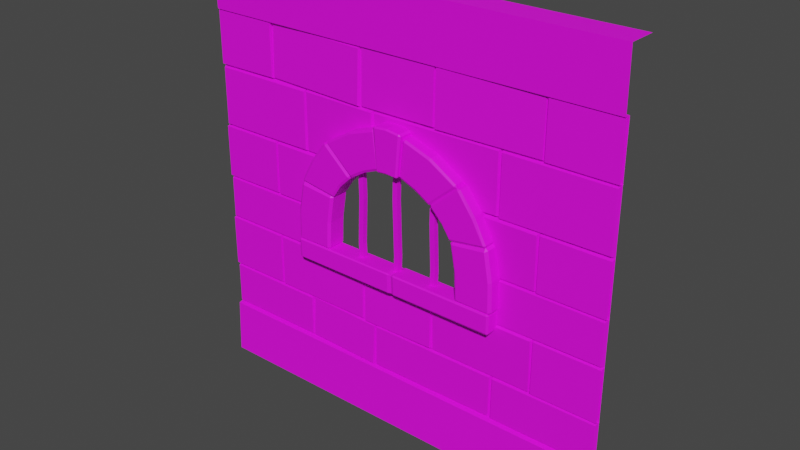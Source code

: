 # Source: Wall_Window_Bars.blend  (saved by Blender 2.91.10; exported with 4.5.12 LTS)
import bpy
from mathutils import Matrix  # noqa: F401  (used for matrix-valued properties, if any)

bpy.ops.wm.read_factory_settings(use_empty=True)
scene = bpy.context.scene
scene.name = 'Scene'

# ---- collections
col_collection = bpy.data.collections.new('Collection'); scene.collection.children.link(col_collection)

# ---- images (referenced by path relative to the original .blend; pixels are not part of the script)
import os
ASSET_DIR = os.environ.get("B2B_ASSET_DIR", "")  # directory of the original .blend (textures are referenced by path, not embedded)
HERE = os.path.dirname(os.path.abspath(__file__))  # packed textures are extracted next to this script under _unpacked/

def load_image(name, relpath, width, height, colorspace="sRGB"):
    """Load a texture the original file referenced (path relative to the .blend, or extracted next to this script)."""
    p = next((c for c in (os.path.join(HERE, relpath), os.path.join(ASSET_DIR, relpath)) if relpath and os.path.exists(c)), "")
    if p:
        img = bpy.data.images.load(p, check_existing=True)
        img.name = name
    else:  # same state as the original file: an image datablock whose file is absent (Cycles renders it pink)
        img = bpy.data.images.new(name, width, height)
        img.source = "FILE"
        img.filepath = "//" + (relpath or name)
    img.colorspace_settings.name = colorspace
    return img
img_color2_png_017 = load_image('Color2.png.017', 'Color2.png', 1024, 1024, 'sRGB')

# ---- materials (node trees are filled in below, after node groups)
mat_material_017 = bpy.data.materials.new('Material.017')
mat_material_017.use_transparent_shadow = False

# ---- material node trees
mat_material_017.use_nodes = True; mat_material_017.node_tree.nodes.clear()
_N = mat_material_017.node_tree.nodes; _L = mat_material_017.node_tree.links
n0 = _N.new('ShaderNodeBsdfPrincipled'); n0.name = 'Principled BSDF'; n0.location = (10, 300)
n0.distribution = 'GGX'
n0.subsurface_method = 'BURLEY'
n0.inputs[2].default_value = 0.6
n0.inputs[3].default_value = 1.45
n0.inputs[27].default_value = (0.0, 0.0, 0.0, 1.0)
n0.inputs[28].default_value = 1.0
n1 = _N.new('ShaderNodeOutputMaterial'); n1.name = 'Material Output'; n1.location = (300, 300)
n2 = _N.new('ShaderNodeTexImage'); n2.name = 'Image Texture'; n2.location = (-280, 280)
n2.image = img_color2_png_017
_L.new(n0.outputs[0], n1.inputs[0])
_L.new(n2.outputs[0], n0.inputs[0])
n1.is_active_output = True

# ---- world
world_world = bpy.data.worlds.new('World'); scene.world = world_world
world_world.use_nodes = True; world_world.node_tree.nodes.clear()
_N = world_world.node_tree.nodes; _L = world_world.node_tree.links
n0 = _N.new('ShaderNodeOutputWorld'); n0.name = 'World Output'; n0.location = (300, 300)
n1 = _N.new('ShaderNodeBackground'); n1.name = 'Background'; n1.location = (10, 300)
n1.inputs[0].default_value = (0.05088, 0.05088, 0.05088, 1.0)
_L.new(n1.outputs[0], n0.inputs[0])
n0.is_active_output = True
world_world.color = (0.05088, 0.05088, 0.05088)
world_world.use_sun_shadow = False
world_world.sun_shadow_jitter_overblur = 0.0

# ---- meshes
me_cube_012 = bpy.data.meshes.new('Cube.012')
me_cube_012.from_pydata([(0.1897, -0.005262, 1.481), (0.1886, -0.00211, 1.739), (0.6888, 0.002199, 1.483), (0.6878, 0.005351, 1.741), (0.197, -0.02433, 1.489), (0.1974, -0.02134, 1.732), (0.6813, -0.01706, 1.493), (0.6818, -0.01411, 1.733), (0.688, 4.463e-05, 1.482), (0.688, 4.465e-05, 1.74), (1.0, 4.463e-05, 1.482), (1.0, 4.465e-05, 1.74), (0.6925, -0.01922, 1.489), (0.6933, -0.01922, 1.732), (1.0, -0.01922, 1.489), (1.0, -0.01922, 1.732), (-0.1847, -0.001662, 1.482), (-0.1852, 0.003501, 1.74), (0.1897, -0.003412, 1.483), (0.1892, 0.001752, 1.741), (-0.1795, -0.02081, 1.489), (-0.1789, -0.01595, 1.733), (0.1837, -0.02245, 1.493), (0.1844, -0.01766, 1.732), (-1.0, 4.465e-05, 1.74), (-0.688, 4.463e-05, 1.482), (-0.688, 4.465e-05, 1.74), (-1.0, -0.01922, 1.489), (-1.0, -0.01922, 1.732), (-0.6929, -0.01922, 1.492), (-0.692, -0.01922, 1.732), (-0.6892, 0.00501, 1.487), (-0.6846, 0.00897, 1.744), (-0.1886, -0.00888, 1.478), (-0.184, -0.00492, 1.735), (-0.6825, -0.01424, 1.494), (-0.6768, -0.01055, 1.736), (-0.1967, -0.02768, 1.488), (-0.1911, -0.02404, 1.727), (-0.1221, -0.0001872, 1.386), (-0.1243, 2.743e-05, 1.481), (0.5021, 6.181e-05, 1.2), (0.4999, 0.0002765, 1.486), (-0.1133, -0.01944, 1.393), (-0.1136, -0.01924, 1.472), (0.4923, -0.0192, 1.21), (0.492, -0.019, 1.476), (-0.4989, 0.004607, 1.199), (-0.497, 0.0001573, 1.485), (-0.1232, -0.003056, 1.329), (-0.1226, -0.004517, 1.482), (-0.4938, -0.01484, 1.206), (-0.4909, -0.01905, 1.475), (-0.1286, -0.02221, 1.326), (-0.1277, -0.02357, 1.472), (-1.0, 4.461e-05, 1.198), (-1.0, 4.463e-05, 1.482), (-0.4992, 4.461e-05, 1.198), (-0.4992, 4.463e-05, 1.482), (-0.9929, -0.01913, 1.205), (-0.9915, -0.01913, 1.473), (-0.507, -0.01913, 1.208), (-0.5055, -0.01913, 1.472), (0.5008, 4.461e-05, 1.197), (0.5008, 4.463e-05, 1.483), (1.0, 4.461e-05, 1.197), (1.0, 4.463e-05, 1.483), (0.5079, -0.01922, 1.205), (0.5093, -0.01922, 1.475), (0.9922, -0.01922, 1.208), (0.9937, -0.01922, 1.474), (0.4605, 0.003153, 0.9395), (0.2652, -0.002282, 1.197), (0.6887, 0.001977, 0.9402), (0.688, -0.004461, 1.198), (0.4594, -0.01631, 0.9475), (0.2713, -0.02137, 1.189), (0.6808, -0.01748, 0.9493), (0.6815, -0.02347, 1.189), (0.688, 4.459e-05, 0.9394), (0.688, 4.461e-05, 1.198), (1.0, 4.459e-05, 0.9394), (1.0, 4.461e-05, 1.198), (0.6925, -0.01922, 0.9464), (0.6933, -0.01922, 1.19), (1.0, -0.01922, 0.9464), (1.0, -0.01922, 1.19), (-0.3121, -0.01713, 1.206), (-0.3093, -0.02131, 1.474), (-0.3117, 0.002269, 1.197), (-0.3098, -0.00218, 1.483), (-1.0, 4.459e-05, 0.9394), (-1.0, 4.461e-05, 1.198), (-0.688, 4.459e-05, 0.9394), (-0.688, 4.461e-05, 1.198), (-1.0, -0.01922, 0.9464), (-1.0, -0.01922, 1.19), (-0.6929, -0.01922, 0.9491), (-0.692, -0.01922, 1.189), (-0.687, 4.459e-05, 0.9396), (-0.687, 4.461e-05, 1.197), (-0.4621, 4.459e-05, 0.9396), (-0.3247, 4.461e-05, 1.197), (-0.6799, -0.01913, 0.9466), (-0.6785, -0.01913, 1.189), (-0.4617, -0.01913, 0.9478), (-0.3269, -0.01913, 1.188), (-1.0, 4.457e-05, 0.7331), (-1.0, 4.459e-05, 0.9392), (-0.4992, 4.457e-05, 0.7331), (-0.4992, 4.459e-05, 0.9392), (-0.9929, -0.01913, 0.7387), (-0.9915, -0.01913, 0.9329), (-0.507, -0.01913, 0.7408), (-0.5055, -0.01913, 0.9322), (0.5008, 4.457e-05, 0.733), (0.5008, 4.459e-05, 0.9401), (1.0, 4.457e-05, 0.733), (1.0, 4.459e-05, 0.9401), (0.5079, -0.01922, 0.7386), (0.5093, -0.01922, 0.9338), (0.9922, -0.01922, 0.7407), (0.9937, -0.01922, 0.933), (0.1895, 0.004551, 0.4742), (0.1888, -0.001888, 0.7323), (0.6887, 0.001977, 0.4755), (0.688, -0.004461, 0.7337), (0.1965, -0.01492, 0.4807), (0.1972, -0.02099, 0.7239), (0.6808, -0.01748, 0.4847), (0.6815, -0.02347, 0.7244), (0.688, 4.455e-05, 0.4748), (0.688, 4.457e-05, 0.733), (1.0, 4.455e-05, 0.4748), (0.6925, -0.01922, 0.4818), (0.6933, -0.01922, 0.7251), (1.0, -0.01922, 0.4818), (1.0, -0.01922, 0.7251), (-0.182, -0.002136, 0.4707), (-0.1877, 0.006244, 0.7287), (0.1923, -0.006155, 0.4791), (0.1866, 0.002226, 0.7371), (-0.1771, -0.02122, 0.4785), (-0.1814, -0.01333, 0.7216), (0.186, -0.02503, 0.4892), (0.1818, -0.01726, 0.7289), (-1.0, 4.455e-05, 0.4748), (-1.0, 4.457e-05, 0.733), (-0.688, 4.455e-05, 0.4748), (-0.688, 4.457e-05, 0.733), (-1.0, -0.01922, 0.4818), (-1.0, -0.01922, 0.7251), (-0.6929, -0.01922, 0.4845), (-0.692, -0.01922, 0.7242), (-0.687, 4.455e-05, 0.475), (-0.687, 4.457e-05, 0.732), (-0.1862, 4.455e-05, 0.475), (-0.1862, 4.457e-05, 0.732), (-0.6799, -0.01913, 0.482), (-0.6785, -0.01913, 0.7241), (-0.194, -0.01913, 0.4846), (-0.1925, -0.01913, 0.7232), (-0.1232, -0.002176, 0.2685), (-0.1231, -0.002105, 0.4756), (0.501, 0.002194, 0.2682), (0.5011, 0.002265, 0.4753), (-0.1143, -0.02138, 0.2741), (-0.1124, -0.0213, 0.4693), (0.4914, -0.01714, 0.276), (0.4932, -0.01706, 0.4683), (-0.4995, -0.000439, 0.2713), (-0.4963, 0.006488, 0.4782), (-0.1252, -0.006399, 0.2656), (-0.122, 0.0005281, 0.4726), (-0.4944, -0.01959, 0.2775), (-0.4903, -0.01308, 0.4725), (-0.1312, -0.0253, 0.2741), (-0.1271, -0.01888, 0.4662), (-1.0, 4.454e-05, 0.2685), (-1.0, 4.455e-05, 0.4746), (-0.4992, 4.454e-05, 0.2685), (-0.4992, 4.455e-05, 0.4746), (-0.9929, -0.01913, 0.2741), (-0.9915, -0.01913, 0.4683), (-0.507, -0.01913, 0.2762), (-0.5055, -0.01913, 0.4676), (0.5008, 4.454e-05, 0.2684), (0.5008, 4.455e-05, 0.4755), (1.0, 4.454e-05, 0.2684), (1.0, 4.455e-05, 0.4755), (0.5079, -0.01922, 0.274), (0.5093, -0.01922, 0.4691), (0.9922, -0.01922, 0.2761), (0.9937, -0.01922, 0.4684), (0.2171, 0.0001636, 1.484), (0.2193, -5.103e-05, 1.198), (0.2176, -0.01911, 1.474), (0.2179, -0.01931, 1.207), (-1.0, 0.1, 2.0), (1.0, 0.1, 2.0), (-1.0, -7.684e-08, 0.2652), (1.0, -7.684e-08, 0.2652), (1.0, -0.02949, 0.2574), (1.0, -0.04036, 3.047e-09), (-1.0, -0.04036, 3.047e-09), (-1.0, 3.451e-08, 1.74), (-1.0, -0.02483, 1.739), (-1.0, -0.03104, 2.0), (1.0, -0.03104, 2.0), (0.3664, -4.023e-08, 0.75), (-0.3864, -4.023e-08, 0.75), (-1.0, 0.1, 9.992e-06), (1.0, 0.1, 9.992e-06), (-1.0, -0.02948, 0.2574), (1.0, 6.881e-06, 1.74), (1.0, -0.02483, 1.739), (0.0, 8.84e-09, 1.4), (0.3664, -6.26e-09, 1.2), (-3.497e-08, -4.023e-08, 0.75), (-0.3864, -6.26e-09, 1.2), (0.01666, -0.06994, 0.7121), (0.02967, -0.07466, 0.7131), (0.02822, -0.06994, 0.7064), (0.506, -0.07466, 0.7141), (0.5159, -0.06994, 0.7136), (0.5086, -0.06994, 0.7057), (0.01666, 0.01333, 0.7121), (0.02822, 0.01333, 0.7064), (0.5086, 0.01333, 0.7057), (0.5159, 0.01333, 0.7136), (0.01142, -0.06994, 0.7964), (0.02574, -0.06994, 0.8017), (0.02747, -0.07466, 0.7959), (0.5174, -0.06994, 0.7967), (0.5059, -0.07466, 0.7924), (0.5009, -0.06994, 0.8003), (0.02574, 0.01333, 0.8017), (0.01142, 0.01333, 0.7964), (0.5174, 0.01333, 0.7967), (0.5009, 0.01333, 0.8003), (-0.5046, -0.06448, 0.7973), (-0.4994, -0.07466, 0.8083), (-0.5129, -0.06448, 0.8129), (-0.4727, -0.07466, 1.071), (-0.4727, -0.06448, 1.087), (-0.4851, -0.06448, 1.076), (-0.5046, 0.01333, 0.7973), (-0.5129, 0.01333, 0.8129), (-0.4851, 0.01333, 1.076), (-0.4727, 0.01333, 1.087), (-0.3392, -0.06448, 0.7962), (-0.3316, -0.06448, 0.8107), (-0.3437, -0.07466, 0.8104), (-0.3193, -0.06448, 1.067), (-0.3193, -0.07466, 1.055), (-0.3069, -0.06448, 1.056), (-0.3316, 0.01333, 0.8107), (-0.3392, 0.01333, 0.7962), (-0.3193, 0.01333, 1.067), (-0.3069, 0.01333, 1.056), (-0.496, -0.07466, 0.9412), (-0.509, -0.06448, 0.9462), (-0.3384, -0.07466, 0.9324), (-0.3261, -0.06448, 0.9333), (-0.509, 0.01333, 0.9462), (-0.3261, 0.01333, 0.9333), (-0.2641, 0.01333, 1.121), (-0.42, 0.01333, 1.204), (-0.2641, -0.06849, 1.121), (-0.2692, -0.07466, 1.128), (-0.42, -0.06849, 1.204), (-0.41, -0.07466, 1.196), (-0.473, -0.06849, 1.088), (-0.4665, -0.07466, 1.096), (-0.4764, -0.06849, 1.098), (-0.3394, -0.07466, 1.291), (-0.3304, -0.06849, 1.299), (-0.3485, -0.06849, 1.298), (-0.473, 0.01333, 1.088), (-0.4764, 0.01333, 1.098), (-0.3485, 0.01333, 1.298), (-0.3304, 0.01333, 1.299), (-0.3141, -0.06849, 1.063), (-0.3006, -0.06849, 1.065), (-0.306, -0.07466, 1.073), (-0.2086, -0.06849, 1.189), (-0.2163, -0.07466, 1.182), (-0.208, -0.06849, 1.176), (-0.3006, 0.01333, 1.065), (-0.3141, 0.01333, 1.063), (-0.2086, 0.01333, 1.189), (-0.208, 0.01333, 1.176), (-0.1264, 0.01333, 1.227), (-0.2041, 0.01333, 1.387), (-0.1264, -0.06812, 1.227), (-0.1314, -0.07466, 1.237), (-0.2041, -0.06812, 1.387), (-0.199, -0.07466, 1.378), (-0.3304, -0.06812, 1.299), (-0.3215, -0.07466, 1.304), (-0.3278, -0.06812, 1.311), (-0.07603, -0.07466, 1.42), (-0.06428, -0.06812, 1.426), (-0.07986, -0.06812, 1.429), (-0.3304, 0.01333, 1.299), (-0.3278, 0.01333, 1.311), (-0.07986, 0.01333, 1.429), (-0.06428, 0.01333, 1.426), (-0.2084, -0.06812, 1.189), (-0.1952, -0.06812, 1.185), (-0.1987, -0.07466, 1.196), (-0.04817, -0.06812, 1.266), (-0.05743, -0.07466, 1.267), (-0.0501, -0.06812, 1.258), (-0.1952, 0.01333, 1.185), (-0.2084, 0.01333, 1.189), (-0.04817, 0.01333, 1.266), (-0.0501, 0.01333, 1.258), (-0.04333, -0.08152, 1.257), (-0.04301, -0.08764, 1.265), (-0.04983, -0.08152, 1.263), (-0.05447, -0.08764, 1.446), (-0.05511, -0.08152, 1.452), (-0.0656, -0.08152, 1.442), (-0.04333, 0.02631, 1.257), (-0.04983, 0.02631, 1.263), (-0.0656, 0.02631, 1.442), (-0.05511, 0.02631, 1.452), (0.05238, -0.08152, 1.258), (0.0592, -0.08152, 1.264), (0.05173, -0.08764, 1.264), (0.06781, -0.08152, 1.45), (0.06619, -0.08764, 1.444), (0.07594, -0.08152, 1.441), (0.0592, 0.02631, 1.264), (0.05238, 0.02631, 1.258), (0.06781, 0.02631, 1.45), (0.07595, 0.02631, 1.441), (0.004523, -0.08152, 1.261), (0.004361, -0.08764, 1.268), (0.005134, -0.08152, 1.457), (0.004649, -0.08764, 1.451), (0.004523, 0.02631, 1.261), (0.005134, 0.02631, 1.457), (0.5159, -0.06448, 0.7984), (0.5107, -0.07466, 0.8095), (0.5242, -0.06448, 0.814), (0.4837, -0.07466, 1.071), (0.4837, -0.06448, 1.088), (0.4962, -0.06448, 1.077), (0.5159, 0.01333, 0.7984), (0.5242, 0.01333, 0.814), (0.4962, 0.01333, 1.077), (0.4837, 0.01333, 1.088), (0.3502, -0.06448, 0.797), (0.3426, -0.06448, 0.8116), (0.3548, -0.07466, 0.8112), (0.3282, -0.06448, 1.064), (0.3282, -0.07466, 1.051), (0.3158, -0.06448, 1.053), (0.3426, 0.01333, 0.8116), (0.3502, 0.01333, 0.797), (0.3282, 0.01333, 1.064), (0.3158, 0.01333, 1.053), (0.5073, -0.07466, 0.9412), (0.5203, -0.06448, 0.9462), (0.3497, -0.07466, 0.9324), (0.3374, -0.06448, 0.9333), (0.5203, 0.01333, 0.9462), (0.3374, 0.01333, 0.9333), (0.2754, 0.01333, 1.121), (0.4313, 0.01333, 1.204), (0.2754, -0.06849, 1.121), (0.2806, -0.07466, 1.128), (0.4313, -0.06849, 1.204), (0.4213, -0.07466, 1.196), (0.4843, -0.06849, 1.088), (0.4778, -0.07466, 1.096), (0.4877, -0.06849, 1.098), (0.3507, -0.07466, 1.291), (0.3417, -0.06849, 1.299), (0.3598, -0.06849, 1.298), (0.4843, 0.01333, 1.088), (0.4877, 0.01333, 1.098), (0.3598, 0.01333, 1.298), (0.3417, 0.01333, 1.299), (0.3254, -0.06849, 1.063), (0.3119, -0.06849, 1.065), (0.3173, -0.07466, 1.073), (0.2187, -0.06849, 1.19), (0.2264, -0.07466, 1.183), (0.2181, -0.06849, 1.177), (0.3119, 0.01333, 1.065), (0.3254, 0.01333, 1.063), (0.2187, 0.01333, 1.19), (0.2181, 0.01333, 1.177), (0.1377, 0.01333, 1.227), (0.2154, 0.01333, 1.387), (0.1377, -0.06812, 1.227), (0.1427, -0.07466, 1.237), (0.2154, -0.06812, 1.387), (0.2104, -0.07466, 1.378), (0.3413, -0.06812, 1.299), (0.3324, -0.07466, 1.304), (0.3387, -0.06812, 1.311), (0.08733, -0.07466, 1.42), (0.07558, -0.06812, 1.426), (0.09117, -0.06812, 1.429), (0.3413, 0.01333, 1.299), (0.3387, 0.01333, 1.311), (0.09117, 0.01333, 1.429), (0.07558, 0.01333, 1.426), (0.2193, -0.06812, 1.19), (0.2061, -0.06812, 1.186), (0.2096, -0.07466, 1.197), (0.05948, -0.06812, 1.266), (0.06873, -0.07466, 1.267), (0.06141, -0.06812, 1.258), (0.2061, 0.01333, 1.186), (0.2193, 0.01333, 1.19), (0.05948, 0.01333, 1.266), (0.06141, 0.01333, 1.258), (-0.5128, -0.06994, 0.7121), (-0.4985, -0.07466, 0.7124), (-0.504, -0.06994, 0.7071), (-0.002649, -0.07466, 0.7126), (0.01498, -0.06994, 0.7121), (-0.003107, -0.06994, 0.7065), (-0.5128, 0.01333, 0.7121), (-0.504, 0.01333, 0.7071), (-0.003107, 0.01333, 0.7065), (0.01498, 0.01333, 0.7121), (-0.5128, -0.06994, 0.7957), (-0.5058, -0.06994, 0.8009), (-0.504, -0.07466, 0.7952), (0.01182, -0.06994, 0.7974), (-0.005198, -0.07466, 0.7962), (-0.01131, -0.06994, 0.801), (-0.5058, 0.01333, 0.8009), (-0.5128, 0.01333, 0.7957), (0.01182, 0.01333, 0.7974), (-0.01131, 0.01333, 0.801), (0.2131, -0.009, 0.7758), (0.2131, -0.009, 1.222), (0.2131, -0.033, 0.7758), (0.2131, -0.033, 1.222), (0.1891, -0.009, 0.7758), (0.1891, -0.009, 1.222), (0.1891, -0.033, 0.7758), (0.1891, -0.033, 1.222), (0.2172, -0.009, 0.8672), (0.2172, -0.033, 0.8672), (0.1932, -0.033, 0.8672), (0.1932, -0.009, 0.8672), (0.2096, -0.009, 1.084), (0.2096, -0.033, 1.084), (0.1856, -0.033, 1.084), (0.1856, -0.009, 1.084), (-0.1921, -0.033, 0.7758), (-0.1921, -0.033, 1.222), (-0.192, -0.009, 0.7758), (-0.192, -0.009, 1.222), (-0.168, -0.033, 0.7758), (-0.168, -0.033, 1.222), (-0.168, -0.009, 0.7758), (-0.168, -0.009, 1.222), (-0.1961, -0.033, 0.8672), (-0.1961, -0.009, 0.8672), (-0.1721, -0.009, 0.8672), (-0.1721, -0.033, 0.8672), (-0.1886, -0.033, 1.084), (-0.1886, -0.009, 1.084), (-0.1646, -0.009, 1.084), (-0.1646, -0.033, 1.084), (0.02069, -0.009, 0.7567), (0.02069, -0.009, 1.292), (0.02069, -0.033, 0.7567), (0.02069, -0.033, 1.292), (-0.00331, -0.009, 0.7567), (-0.00331, -0.009, 1.292), (-0.00331, -0.033, 0.7567), (-0.00331, -0.033, 1.292), (0.02477, -0.009, 0.8664), (0.02477, -0.033, 0.8664), (0.0007716, -0.033, 0.8664), (0.0007716, -0.009, 0.8664), (0.01719, -0.009, 1.126), (0.01719, -0.033, 1.126), (-0.006808, -0.033, 1.126), (-0.006808, -0.009, 1.126)], [], [(3, 7, 6, 2), (0, 4, 5, 1), (1, 5, 7, 3), (5, 4, 6, 7), (2, 6, 4, 0), (8, 12, 13, 9), (9, 13, 15, 11), (13, 12, 14, 15), (10, 14, 12, 8), (19, 23, 22, 18), (16, 20, 21, 17), (17, 21, 23, 19), (21, 20, 22, 23), (18, 22, 20, 16), (26, 30, 29, 25), (24, 28, 30, 26), (28, 27, 29, 30), (25, 29, 27, 56), (34, 38, 37, 33), (31, 35, 36, 32), (32, 36, 38, 34), (36, 35, 37, 38), (33, 37, 35, 31), (42, 46, 45, 41), (39, 43, 44, 40), (194, 196, 46, 42), (196, 197, 45, 46), (195, 197, 43, 39), (50, 54, 53, 49), (47, 51, 52, 48), (90, 88, 54, 50), (88, 87, 53, 54), (89, 87, 51, 47), (58, 62, 61, 57), (55, 59, 60, 56), (56, 60, 62, 58), (60, 59, 61, 62), (57, 61, 59, 55), (66, 70, 69, 65), (63, 67, 68, 64), (64, 68, 70, 66), (68, 67, 69, 70), (65, 69, 67, 63), (74, 78, 77, 73), (71, 75, 76, 72), (72, 76, 78, 74), (76, 75, 77, 78), (73, 77, 75, 71), (79, 83, 84, 80), (80, 84, 86, 82), (84, 83, 85, 86), (81, 85, 83, 79), (52, 51, 87, 88), (48, 52, 88, 90), (49, 53, 87, 89), (94, 98, 97, 93), (92, 96, 98, 94), (96, 95, 97, 98), (93, 97, 95, 91), (102, 106, 105, 101), (99, 103, 104, 100), (100, 104, 106, 102), (104, 103, 105, 106), (101, 105, 103, 99), (110, 114, 113, 109), (107, 111, 112, 108), (108, 112, 114, 110), (112, 111, 113, 114), (109, 113, 111, 107), (118, 122, 121, 117), (115, 119, 120, 116), (116, 120, 122, 118), (120, 119, 121, 122), (117, 121, 119, 115), (126, 130, 129, 125), (123, 127, 128, 124), (124, 128, 130, 126), (128, 127, 129, 130), (125, 129, 127, 123), (131, 134, 135, 132), (132, 135, 137, 117), (135, 134, 136, 137), (133, 136, 134, 131), (141, 145, 144, 140), (138, 142, 143, 139), (139, 143, 145, 141), (143, 142, 144, 145), (140, 144, 142, 138), (149, 153, 152, 148), (147, 151, 153, 149), (151, 150, 152, 153), (148, 152, 150, 146), (157, 161, 160, 156), (154, 158, 159, 155), (155, 159, 161, 157), (159, 158, 160, 161), (156, 160, 158, 154), (165, 169, 168, 164), (162, 166, 167, 163), (163, 167, 169, 165), (167, 166, 168, 169), (164, 168, 166, 162), (173, 177, 176, 172), (170, 174, 175, 171), (171, 175, 177, 173), (175, 174, 176, 177), (172, 176, 174, 170), (181, 185, 184, 180), (178, 182, 183, 179), (179, 183, 185, 181), (183, 182, 184, 185), (180, 184, 182, 178), (189, 193, 192, 188), (186, 190, 191, 187), (187, 191, 193, 189), (191, 190, 192, 193), (188, 192, 190, 186), (41, 45, 197, 195), (44, 43, 197, 196), (40, 44, 196, 194), (202, 213, 204, 203), (201, 200, 213, 202), (211, 212, 203, 204), (199, 198, 207, 208), (208, 207, 206, 215), (205, 214, 215, 206), (210, 200, 201, 209), (209, 201, 214, 205, 200, 210, 219, 216, 217), (209, 218, 210), (232, 234, 223, 221), (236, 239, 235, 231), (238, 229, 224, 233), (222, 225, 228, 227), (220, 221, 222), (223, 224, 225), (230, 231, 232), (233, 234, 235), (226, 220, 222, 227), (221, 223, 225, 222), (224, 229, 228, 225), (230, 237, 236, 231), (238, 233, 235, 239), (234, 232, 231, 235), (220, 230, 232, 221), (233, 224, 223, 234), (226, 237, 230, 220), (262, 254, 243, 260), (265, 259, 255, 263), (258, 249, 244, 253), (261, 245, 248, 264), (240, 241, 242), (243, 244, 245), (250, 251, 252), (253, 254, 255), (246, 240, 242, 247), (260, 243, 245, 261), (244, 249, 248, 245), (250, 257, 256, 251), (258, 253, 255, 259), (262, 252, 251, 263), (240, 250, 252, 241), (253, 244, 243, 254), (246, 257, 250, 240), (254, 262, 263, 255), (241, 260, 261, 242), (242, 261, 264, 247), (256, 265, 263, 251), (252, 262, 260, 241), (269, 286, 275, 271), (266, 291, 287, 268), (286, 269, 268, 287), (290, 281, 276, 285), (270, 277, 280, 267), (272, 273, 274), (275, 276, 277), (282, 283, 284), (285, 286, 287), (278, 272, 274, 279), (271, 275, 277, 270), (276, 281, 280, 277), (282, 289, 288, 283), (290, 285, 287, 291), (269, 284, 283, 268), (272, 282, 284, 273), (285, 276, 275, 286), (278, 289, 282, 272), (273, 271, 270, 274), (274, 270, 267, 279), (288, 266, 268, 283), (284, 269, 271, 273), (295, 312, 301, 297), (292, 317, 313, 294), (312, 295, 294, 313), (316, 307, 302, 311), (296, 303, 306, 293), (301, 302, 303), (308, 309, 310), (311, 312, 313), (297, 301, 303, 296), (302, 307, 306, 303), (308, 315, 314, 309), (316, 311, 313, 317), (295, 310, 309, 294), (298, 308, 310, 299), (311, 302, 301, 312), (304, 315, 308, 298), (299, 297, 296, 300), (300, 296, 293, 305), (314, 292, 294, 309), (310, 295, 297, 299), (339, 341, 321, 319), (334, 337, 333, 329), (343, 327, 322, 340), (320, 323, 326, 325), (318, 319, 320), (321, 322, 323), (328, 329, 330), (331, 332, 333), (324, 318, 320, 325), (319, 321, 323, 320), (322, 327, 326, 323), (328, 335, 334, 329), (336, 331, 333, 337), (332, 330, 329, 333), (338, 328, 330, 339), (340, 322, 321, 341), (342, 335, 328, 338), (324, 342, 338, 318), (331, 340, 341, 332), (318, 338, 339, 319), (336, 343, 340, 331), (330, 332, 341, 339), (366, 358, 347, 364), (369, 363, 359, 367), (362, 353, 348, 357), (365, 349, 352, 368), (344, 345, 346), (347, 348, 349), (354, 355, 356), (357, 358, 359), (350, 344, 346, 351), (364, 347, 349, 365), (348, 353, 352, 349), (354, 361, 360, 355), (362, 357, 359, 363), (366, 356, 355, 367), (344, 354, 356, 345), (357, 348, 347, 358), (350, 361, 354, 344), (358, 366, 367, 359), (345, 364, 365, 346), (346, 365, 368, 351), (360, 369, 367, 355), (356, 366, 364, 345), (373, 390, 379, 375), (370, 395, 391, 372), (390, 373, 372, 391), (394, 385, 380, 389), (374, 381, 384, 371), (376, 377, 378), (379, 380, 381), (386, 387, 388), (389, 390, 391), (382, 376, 378, 383), (375, 379, 381, 374), (380, 385, 384, 381), (386, 393, 392, 387), (394, 389, 391, 395), (373, 388, 387, 372), (376, 386, 388, 377), (389, 380, 379, 390), (382, 393, 386, 376), (377, 375, 374, 378), (378, 374, 371, 383), (392, 370, 372, 387), (388, 373, 375, 377), (399, 416, 405, 401), (396, 421, 417, 398), (416, 399, 398, 417), (420, 411, 406, 415), (400, 407, 410, 397), (402, 403, 404), (405, 406, 407), (412, 413, 414), (415, 416, 417), (408, 402, 404, 409), (401, 405, 407, 400), (406, 411, 410, 407), (412, 419, 418, 413), (420, 415, 417, 421), (399, 414, 413, 398), (402, 412, 414, 403), (415, 406, 405, 416), (408, 419, 412, 402), (403, 401, 400, 404), (404, 400, 397, 409), (418, 396, 398, 413), (414, 399, 401, 403), (304, 298, 300, 305), (299, 300, 298), (434, 436, 425, 423), (438, 441, 437, 433), (440, 431, 426, 435), (424, 427, 430, 429), (422, 423, 424), (425, 426, 427), (432, 433, 434), (435, 436, 437), (428, 422, 424, 429), (423, 425, 427, 424), (426, 431, 430, 427), (432, 439, 438, 433), (440, 435, 437, 441), (436, 434, 433, 437), (422, 432, 434, 423), (435, 426, 425, 436), (428, 439, 432, 422), (454, 443, 445, 455), (455, 445, 449, 456), (456, 449, 447, 457), (457, 447, 443, 454), (446, 453, 450, 442), (448, 452, 453, 446), (444, 451, 452, 448), (442, 450, 451, 444), (453, 457, 454, 450), (452, 456, 457, 453), (451, 455, 456, 452), (450, 454, 455, 451), (470, 459, 461, 471), (471, 461, 465, 472), (472, 465, 463, 473), (473, 463, 459, 470), (462, 469, 466, 458), (464, 468, 469, 462), (460, 467, 468, 464), (458, 466, 467, 460), (469, 473, 470, 466), (468, 472, 473, 469), (467, 471, 472, 468), (466, 470, 471, 467), (486, 475, 477, 487), (487, 477, 481, 488), (488, 481, 479, 489), (489, 479, 475, 486), (478, 485, 482, 474), (480, 484, 485, 478), (476, 483, 484, 480), (474, 482, 483, 476), (485, 489, 486, 482), (484, 488, 489, 485), (483, 487, 488, 484), (482, 486, 487, 483)])
_uv = me_cube_012.uv_layers.new(name='UVMap')
_uv.uv.foreach_set('vector', [0.2423, 0.7979, 0.2424, 0.7979, 0.2424, 0.798, 0.2423, 0.798, 0.2423, 0.7975, 0.2424, 0.7975, 0.2424, 0.7977, 0.2423, 0.7977, 0.2423, 0.7977, 0.2424, 0.7977, 0.2424, 0.7979, 0.2423, 0.7979, 0.2424, 0.7977, 0.2424, 0.7982, 0.2424, 0.798, 0.2424, 0.7979, 0.2423, 0.798, 0.2424, 0.798, 0.2424, 0.7982, 0.2423, 0.7982, 0.1992, 0.7994, 0.1996, 0.7994, 0.1996, 0.8001, 0.1992, 0.8001, 0.1992, 0.8001, 0.1996, 0.8001, 0.1996, 0.8008, 0.1992, 0.8008, 0.1996, 0.8001, 0.1996, 0.8022, 0.1996, 0.8015, 0.1996, 0.8008, 0.1992, 0.8015, 0.1996, 0.8015, 0.1996, 0.8022, 0.1992, 0.8022, 0.1992, 0.8008, 0.1996, 0.8008, 0.1996, 0.8015, 0.1992, 0.8015, 0.1992, 0.7994, 0.1996, 0.7994, 0.1996, 0.8001, 0.1992, 0.8001, 0.1992, 0.8001, 0.1996, 0.8001, 0.1996, 0.8008, 0.1992, 0.8008, 0.1996, 0.8001, 0.1996, 0.8022, 0.1996, 0.8015, 0.1996, 0.8008, 0.1992, 0.8015, 0.1996, 0.8015, 0.1996, 0.8022, 0.1992, 0.8022, 0.1992, 0.8008, 0.1996, 0.8008, 0.1996, 0.8015, 0.1992, 0.8015, 0.1992, 0.8001, 0.1996, 0.8001, 0.1996, 0.8008, 0.1992, 0.8008, 0.2045, 0.7991, 0.2045, 0.8012, 0.2045, 0.8005, 0.2045, 0.7998, 0.1992, 0.8015, 0.1996, 0.8015, 0.1996, 0.8022, 0.1992, 0.8022, 0.2423, 0.7979, 0.2424, 0.7979, 0.2424, 0.798, 0.2423, 0.798, 0.2423, 0.7975, 0.2424, 0.7975, 0.2424, 0.7977, 0.2423, 0.7977, 0.2423, 0.7977, 0.2424, 0.7977, 0.2424, 0.7979, 0.2423, 0.7979, 0.2424, 0.7977, 0.2424, 0.7982, 0.2424, 0.798, 0.2424, 0.7979, 0.2423, 0.798, 0.2424, 0.798, 0.2424, 0.7982, 0.2423, 0.7982, 0.2701, 0.7969, 0.2701, 0.7969, 0.2701, 0.7969, 0.2701, 0.7969, 0.2701, 0.7969, 0.2701, 0.7969, 0.2701, 0.7969, 0.2701, 0.7969, 0.2701, 0.7969, 0.2701, 0.7969, 0.2701, 0.7969, 0.2701, 0.7969, 0.2701, 0.7969, 0.2701, 0.7968, 0.2701, 0.7969, 0.2701, 0.7969, 0.2701, 0.7968, 0.2701, 0.7968, 0.2701, 0.7968, 0.2701, 0.7968, 0.1992, 0.8008, 0.1996, 0.8008, 0.1996, 0.801, 0.1992, 0.801, 0.1992, 0.7994, 0.1996, 0.7994, 0.1996, 0.8001, 0.1992, 0.8001, 0.1992, 0.8004, 0.1996, 0.8004, 0.1996, 0.8008, 0.1992, 0.8008, 0.1996, 0.8004, 0.1996, 0.8018, 0.1996, 0.801, 0.1996, 0.8008, 0.1992, 0.8018, 0.1996, 0.8018, 0.1996, 0.8022, 0.1992, 0.8022, 0.2701, 0.7969, 0.2701, 0.7969, 0.2701, 0.7969, 0.2701, 0.7969, 0.2701, 0.7969, 0.2701, 0.7969, 0.2701, 0.7969, 0.2701, 0.7969, 0.2701, 0.7969, 0.2701, 0.7969, 0.2701, 0.7969, 0.2701, 0.7969, 0.2701, 0.7969, 0.2701, 0.7968, 0.2701, 0.7969, 0.2701, 0.7969, 0.2701, 0.7969, 0.2701, 0.7969, 0.2701, 0.7968, 0.2701, 0.7968, 0.1992, 0.8008, 0.1996, 0.8008, 0.1996, 0.8015, 0.1992, 0.8015, 0.1992, 0.7994, 0.1996, 0.7994, 0.1996, 0.8001, 0.1992, 0.8001, 0.1992, 0.8001, 0.1996, 0.8001, 0.1996, 0.8008, 0.1992, 0.8008, 0.1996, 0.8001, 0.1996, 0.8022, 0.1996, 0.8015, 0.1996, 0.8008, 0.1992, 0.8015, 0.1996, 0.8015, 0.1996, 0.8022, 0.1992, 0.8022, 0.2701, 0.7969, 0.2701, 0.7969, 0.2701, 0.7969, 0.2701, 0.7969, 0.27, 0.7969, 0.27, 0.7969, 0.2701, 0.7969, 0.2701, 0.7969, 0.2701, 0.7969, 0.2701, 0.7969, 0.2701, 0.7969, 0.2701, 0.7969, 0.2701, 0.7969, 0.2701, 0.7968, 0.2701, 0.7969, 0.2701, 0.7969, 0.2701, 0.7969, 0.2701, 0.7969, 0.2701, 0.7968, 0.2701, 0.7968, 0.1992, 0.7994, 0.1996, 0.7994, 0.1996, 0.8001, 0.1992, 0.8001, 0.1992, 0.8001, 0.1996, 0.8001, 0.1996, 0.8008, 0.1992, 0.8008, 0.1996, 0.8001, 0.1996, 0.8022, 0.1996, 0.8015, 0.1996, 0.8008, 0.1992, 0.8015, 0.1996, 0.8015, 0.1996, 0.8022, 0.1992, 0.8022, 0.1996, 0.8001, 0.1996, 0.8022, 0.1996, 0.8018, 0.1996, 0.8004, 0.1992, 0.8001, 0.1996, 0.8001, 0.1996, 0.8004, 0.1992, 0.8004, 0.1992, 0.801, 0.1996, 0.801, 0.1996, 0.8018, 0.1992, 0.8018, 0.1992, 0.8008, 0.1996, 0.8008, 0.1996, 0.8015, 0.1992, 0.8015, 0.1992, 0.8001, 0.1996, 0.8001, 0.1996, 0.8008, 0.1992, 0.8008, 0.1996, 0.8001, 0.1996, 0.8022, 0.1996, 0.8015, 0.1996, 0.8008, 0.1992, 0.8015, 0.1996, 0.8015, 0.1996, 0.8022, 0.1992, 0.8022, 0.2423, 0.7979, 0.2424, 0.7978, 0.2424, 0.7981, 0.2423, 0.7981, 0.2423, 0.7975, 0.2424, 0.7975, 0.2424, 0.7977, 0.2423, 0.7977, 0.2423, 0.7977, 0.2424, 0.7977, 0.2424, 0.7978, 0.2423, 0.7979, 0.2424, 0.7977, 0.2424, 0.7982, 0.2424, 0.7981, 0.2424, 0.7978, 0.2423, 0.7981, 0.2424, 0.7981, 0.2424, 0.7982, 0.2423, 0.7982, 0.1992, 0.8008, 0.1996, 0.8008, 0.1996, 0.8015, 0.1992, 0.8015, 0.1992, 0.7994, 0.1996, 0.7994, 0.1996, 0.8001, 0.1992, 0.8001, 0.1992, 0.8001, 0.1996, 0.8001, 0.1996, 0.8008, 0.1992, 0.8008, 0.1996, 0.8001, 0.1996, 0.8022, 0.1996, 0.8015, 0.1996, 0.8008, 0.1992, 0.8015, 0.1996, 0.8015, 0.1996, 0.8022, 0.1992, 0.8022, 0.2423, 0.7979, 0.2424, 0.7979, 0.2424, 0.798, 0.2423, 0.798, 0.2423, 0.7975, 0.2424, 0.7975, 0.2424, 0.7977, 0.2423, 0.7977, 0.2423, 0.7977, 0.2424, 0.7977, 0.2424, 0.7979, 0.2423, 0.7979, 0.2424, 0.7977, 0.2424, 0.7982, 0.2424, 0.798, 0.2424, 0.7979, 0.2423, 0.798, 0.2424, 0.798, 0.2424, 0.7982, 0.2423, 0.7982, 0.1992, 0.8008, 0.1996, 0.8008, 0.1996, 0.8015, 0.1992, 0.8015, 0.1992, 0.7994, 0.1996, 0.7994, 0.1996, 0.8001, 0.1992, 0.8001, 0.1992, 0.8001, 0.1996, 0.8001, 0.1996, 0.8008, 0.1992, 0.8008, 0.1996, 0.8001, 0.1996, 0.8022, 0.1996, 0.8015, 0.1996, 0.8008, 0.1992, 0.8015, 0.1996, 0.8015, 0.1996, 0.8022, 0.1992, 0.8022, 0.2701, 0.7969, 0.2701, 0.7969, 0.2701, 0.7969, 0.2701, 0.7969, 0.2701, 0.7969, 0.2701, 0.7969, 0.2701, 0.7969, 0.2701, 0.7969, 0.2701, 0.7969, 0.2701, 0.7968, 0.2701, 0.7969, 0.2701, 0.7969, 0.2701, 0.7969, 0.2701, 0.7969, 0.2701, 0.7968, 0.2701, 0.7968, 0.1992, 0.8008, 0.1996, 0.8008, 0.1996, 0.8015, 0.1992, 0.8015, 0.1992, 0.7994, 0.1996, 0.7994, 0.1996, 0.8001, 0.1992, 0.8001, 0.1992, 0.8001, 0.1996, 0.8001, 0.1996, 0.8008, 0.1992, 0.8008, 0.1996, 0.8001, 0.1996, 0.8022, 0.1996, 0.8015, 0.1996, 0.8008, 0.1992, 0.8015, 0.1996, 0.8015, 0.1996, 0.8022, 0.1992, 0.8022, 0.2701, 0.7969, 0.2701, 0.7969, 0.2701, 0.7969, 0.2701, 0.7969, 0.2701, 0.7969, 0.2701, 0.7969, 0.2701, 0.7969, 0.2701, 0.7969, 0.2701, 0.7969, 0.2701, 0.7968, 0.2701, 0.7969, 0.2701, 0.7969, 0.2701, 0.7969, 0.2701, 0.7969, 0.2701, 0.7968, 0.2701, 0.7968, 0.1992, 0.8008, 0.1996, 0.8008, 0.1996, 0.8015, 0.1992, 0.8015, 0.1992, 0.7994, 0.1996, 0.7994, 0.1996, 0.8001, 0.1992, 0.8001, 0.1992, 0.8001, 0.1996, 0.8001, 0.1996, 0.8008, 0.1992, 0.8008, 0.1996, 0.8001, 0.1996, 0.8022, 0.1996, 0.8015, 0.1996, 0.8008, 0.1992, 0.8015, 0.1996, 0.8015, 0.1996, 0.8022, 0.1992, 0.8022, 0.2701, 0.7969, 0.2701, 0.7969, 0.2701, 0.7969, 0.2701, 0.7969, 0.2701, 0.7969, 0.2701, 0.7969, 0.2701, 0.7969, 0.2701, 0.7969, 0.2701, 0.7969, 0.2701, 0.7969, 0.2701, 0.7969, 0.2701, 0.7969, 0.2701, 0.7969, 0.2701, 0.7968, 0.2701, 0.7969, 0.2701, 0.7969, 0.2701, 0.7969, 0.2701, 0.7969, 0.2701, 0.7968, 0.2701, 0.7968, 0.1992, 0.8008, 0.1996, 0.8008, 0.1996, 0.8015, 0.1992, 0.8015, 0.1992, 0.7994, 0.1996, 0.7994, 0.1996, 0.8001, 0.1992, 0.8001, 0.1992, 0.8001, 0.1996, 0.8001, 0.1996, 0.8008, 0.1992, 0.8008, 0.1996, 0.8001, 0.1996, 0.8022, 0.1996, 0.8015, 0.1996, 0.8008, 0.1992, 0.8015, 0.1996, 0.8015, 0.1996, 0.8022, 0.1992, 0.8022, 0.2423, 0.7979, 0.2424, 0.7979, 0.2424, 0.798, 0.2423, 0.798, 0.2423, 0.7975, 0.2424, 0.7975, 0.2424, 0.7977, 0.2423, 0.7977, 0.2423, 0.7977, 0.2424, 0.7977, 0.2424, 0.7979, 0.2423, 0.7979, 0.2424, 0.7977, 0.2424, 0.7982, 0.2424, 0.798, 0.2424, 0.7979, 0.2423, 0.798, 0.2424, 0.798, 0.2424, 0.7982, 0.2423, 0.7982, 0.1992, 0.8008, 0.1996, 0.8008, 0.1996, 0.8015, 0.1992, 0.8015, 0.1992, 0.7994, 0.1996, 0.7994, 0.1996, 0.8001, 0.1992, 0.8001, 0.1992, 0.8001, 0.1996, 0.8001, 0.1996, 0.8008, 0.1992, 0.8008, 0.1996, 0.8001, 0.1996, 0.8022, 0.1996, 0.8015, 0.1996, 0.8008, 0.1992, 0.8015, 0.1996, 0.8015, 0.1996, 0.8022, 0.1992, 0.8022, 0.2701, 0.7969, 0.2701, 0.7969, 0.2701, 0.7968, 0.2701, 0.7968, 0.2701, 0.7969, 0.2701, 0.7968, 0.2701, 0.7968, 0.2701, 0.7969, 0.2701, 0.7969, 0.2701, 0.7969, 0.2701, 0.7969, 0.2701, 0.7969, 0.1973, 0.8252, 0.1973, 0.8252, 0.1973, 0.8252, 0.1973, 0.8252, 0.1973, 0.8252, 0.1973, 0.8252, 0.1973, 0.8252, 0.1973, 0.8252, 0.1973, 0.8252, 0.1973, 0.8252, 0.1973, 0.8252, 0.1973, 0.8252, 0.1973, 0.8252, 0.1973, 0.8252, 0.1973, 0.8252, 0.1973, 0.8252, 0.1973, 0.8252, 0.1973, 0.8252, 0.1973, 0.8252, 0.1973, 0.8252, 0.1973, 0.8252, 0.1973, 0.8252, 0.1973, 0.8252, 0.1973, 0.8252, 0.1973, 0.8252, 0.1973, 0.8252, 0.1973, 0.8252, 0.1973, 0.8252, 0.1973, 0.8252, 0.1973, 0.8252, 0.1973, 0.8252, 0.1973, 0.8252, 0.1973, 0.8252, 0.1973, 0.8252, 0.1973, 0.8252, 0.1973, 0.8252, 0.1973, 0.8252, 0.1973, 0.8252, 0.1973, 0.8252, 0.1973, 0.8252, 0.2013, 0.7978, 0.2013, 0.7978, 0.2013, 0.7978, 0.2013, 0.7978, 0.2013, 0.7977, 0.2013, 0.7977, 0.2013, 0.7978, 0.2013, 0.7978, 0.2013, 0.7977, 0.2014, 0.7977, 0.2014, 0.7978, 0.2013, 0.7978, 0.2013, 0.7976, 0.2013, 0.7976, 0.2013, 0.7977, 0.2013, 0.7977, 0.2013, 0.7978, 0.2013, 0.7978, 0.2013, 0.7978, 0.2013, 0.7978, 0.2013, 0.7978, 0.2013, 0.7978, 0.2013, 0.7978, 0.2013, 0.7978, 0.2013, 0.7978, 0.2013, 0.7978, 0.2013, 0.7978, 0.2013, 0.7978, 0.2012, 0.7977, 0.2012, 0.7978, 0.2012, 0.7978, 0.2012, 0.7977, 0.2013, 0.7978, 0.2013, 0.7978, 0.2013, 0.7978, 0.2013, 0.7978, 0.2013, 0.7976, 0.2013, 0.7977, 0.2013, 0.7977, 0.2013, 0.7976, 0.2013, 0.7978, 0.2013, 0.7977, 0.2013, 0.7977, 0.2013, 0.7978, 0.2013, 0.7977, 0.2013, 0.7978, 0.2013, 0.7978, 0.2013, 0.7977, 0.2013, 0.7978, 0.2013, 0.7978, 0.2013, 0.7978, 0.2013, 0.7978, 0.2013, 0.7978, 0.2013, 0.7978, 0.2013, 0.7978, 0.2013, 0.7978, 0.2013, 0.7978, 0.2013, 0.7978, 0.2013, 0.7978, 0.2013, 0.7978, 0.2012, 0.7977, 0.2013, 0.7977, 0.2013, 0.7978, 0.2012, 0.7978, 0.2013, 0.7978, 0.2013, 0.7978, 0.2013, 0.7978, 0.2013, 0.7978, 0.2013, 0.7977, 0.2013, 0.7977, 0.2013, 0.7978, 0.2013, 0.7978, 0.2013, 0.7977, 0.2014, 0.7977, 0.2014, 0.7978, 0.2013, 0.7978, 0.2013, 0.7976, 0.2013, 0.7976, 0.2013, 0.7977, 0.2013, 0.7977, 0.2013, 0.7978, 0.2013, 0.7978, 0.2013, 0.7978, 0.2013, 0.7978, 0.2013, 0.7978, 0.2013, 0.7978, 0.2013, 0.7978, 0.2013, 0.7978, 0.2013, 0.7978, 0.2013, 0.7978, 0.2013, 0.7978, 0.2013, 0.7978, 0.2012, 0.7977, 0.2012, 0.7978, 0.2012, 0.7978, 0.2012, 0.7977, 0.2013, 0.7978, 0.2013, 0.7978, 0.2013, 0.7978, 0.2013, 0.7978, 0.2013, 0.7976, 0.2013, 0.7977, 0.2013, 0.7977, 0.2013, 0.7976, 0.2013, 0.7978, 0.2013, 0.7977, 0.2013, 0.7977, 0.2013, 0.7978, 0.2013, 0.7977, 0.2013, 0.7978, 0.2013, 0.7978, 0.2013, 0.7977, 0.2013, 0.7978, 0.2013, 0.7978, 0.2013, 0.7978, 0.2013, 0.7978, 0.2013, 0.7978, 0.2013, 0.7978, 0.2013, 0.7978, 0.2013, 0.7978, 0.2013, 0.7978, 0.2013, 0.7978, 0.2013, 0.7978, 0.2013, 0.7978, 0.2012, 0.7977, 0.2013, 0.7977, 0.2013, 0.7978, 0.2012, 0.7978, 0.2013, 0.7978, 0.2013, 0.7978, 0.2013, 0.7978, 0.2013, 0.7978, 0.2013, 0.7978, 0.2013, 0.7978, 0.2013, 0.7978, 0.2013, 0.7978, 0.2013, 0.7976, 0.2013, 0.7976, 0.2013, 0.7977, 0.2013, 0.7977, 0.2013, 0.7977, 0.2013, 0.7977, 0.2013, 0.7978, 0.2013, 0.7978, 0.2013, 0.7978, 0.2013, 0.7978, 0.2013, 0.7978, 0.2013, 0.7978, 0.2013, 0.7978, 0.2013, 0.7978, 0.2013, 0.7978, 0.2013, 0.7978, 0.2013, 0.7977, 0.2013, 0.7977, 0.2013, 0.7978, 0.2013, 0.7978, 0.2013, 0.7978, 0.2013, 0.7978, 0.2013, 0.7978, 0.2013, 0.7978, 0.2013, 0.7977, 0.2014, 0.7977, 0.2014, 0.7978, 0.2013, 0.7978, 0.2013, 0.7976, 0.2013, 0.7976, 0.2013, 0.7977, 0.2013, 0.7977, 0.2013, 0.7978, 0.2013, 0.7978, 0.2013, 0.7978, 0.2013, 0.7978, 0.2013, 0.7978, 0.2013, 0.7978, 0.2013, 0.7978, 0.2013, 0.7978, 0.2013, 0.7978, 0.2013, 0.7978, 0.2013, 0.7978, 0.2013, 0.7978, 0.2012, 0.7977, 0.2012, 0.7978, 0.2012, 0.7978, 0.2012, 0.7977, 0.2013, 0.7978, 0.2013, 0.7978, 0.2013, 0.7978, 0.2013, 0.7978, 0.2013, 0.7976, 0.2013, 0.7977, 0.2013, 0.7977, 0.2013, 0.7976, 0.2013, 0.7978, 0.2013, 0.7977, 0.2013, 0.7977, 0.2013, 0.7978, 0.2013, 0.7977, 0.2013, 0.7978, 0.2013, 0.7978, 0.2013, 0.7977, 0.2013, 0.7978, 0.2013, 0.7978, 0.2013, 0.7978, 0.2013, 0.7978, 0.2013, 0.7978, 0.2013, 0.7978, 0.2013, 0.7978, 0.2013, 0.7978, 0.2013, 0.7978, 0.2013, 0.7978, 0.2013, 0.7978, 0.2013, 0.7978, 0.2012, 0.7977, 0.2013, 0.7977, 0.2013, 0.7978, 0.2012, 0.7978, 0.2013, 0.7978, 0.2013, 0.7978, 0.2013, 0.7978, 0.2013, 0.7978, 0.2013, 0.7976, 0.2013, 0.7976, 0.2013, 0.7977, 0.2013, 0.7977, 0.2013, 0.7977, 0.2013, 0.7977, 0.2013, 0.7978, 0.2013, 0.7978, 0.2013, 0.7978, 0.2013, 0.7978, 0.2013, 0.7978, 0.2013, 0.7978, 0.2013, 0.7978, 0.2013, 0.7978, 0.2013, 0.7978, 0.2013, 0.7978, 0.2013, 0.7977, 0.2013, 0.7977, 0.2013, 0.7978, 0.2013, 0.7978, 0.2013, 0.7978, 0.2013, 0.7978, 0.2013, 0.7978, 0.2013, 0.7978, 0.2013, 0.7977, 0.2014, 0.7977, 0.2014, 0.7978, 0.2013, 0.7978, 0.2013, 0.7976, 0.2013, 0.7976, 0.2013, 0.7977, 0.2013, 0.7977, 0.2013, 0.7978, 0.2013, 0.7978, 0.2013, 0.7978, 0.2013, 0.7978, 0.2013, 0.7978, 0.2013, 0.7978, 0.2013, 0.7978, 0.2013, 0.7978, 0.2013, 0.7978, 0.2013, 0.7978, 0.2013, 0.7978, 0.2013, 0.7978, 0.2013, 0.7978, 0.2013, 0.7976, 0.2013, 0.7977, 0.2013, 0.7977, 0.2013, 0.7976, 0.2013, 0.7978, 0.2013, 0.7977, 0.2013, 0.7977, 0.2013, 0.7978, 0.2013, 0.7977, 0.2013, 0.7978, 0.2013, 0.7978, 0.2013, 0.7977, 0.2013, 0.7978, 0.2013, 0.7978, 0.2013, 0.7978, 0.2013, 0.7978, 0.2013, 0.7978, 0.2013, 0.7978, 0.2013, 0.7978, 0.2013, 0.7978, 0.2013, 0.7978, 0.2013, 0.7978, 0.2013, 0.7978, 0.2013, 0.7978, 0.2012, 0.7977, 0.2013, 0.7977, 0.2013, 0.7978, 0.2012, 0.7978, 0.2013, 0.7978, 0.2013, 0.7978, 0.2013, 0.7978, 0.2013, 0.7978, 0.2013, 0.7976, 0.2013, 0.7976, 0.2013, 0.7977, 0.2013, 0.7977, 0.2013, 0.7977, 0.2013, 0.7977, 0.2013, 0.7978, 0.2013, 0.7978, 0.2013, 0.7978, 0.2013, 0.7978, 0.2013, 0.7978, 0.2013, 0.7978, 0.2013, 0.7978, 0.2013, 0.7978, 0.2013, 0.7978, 0.2013, 0.7978, 0.2013, 0.7977, 0.2013, 0.7977, 0.2013, 0.7978, 0.2013, 0.7978, 0.2013, 0.7977, 0.2014, 0.7977, 0.2014, 0.7978, 0.2013, 0.7978, 0.2013, 0.7976, 0.2013, 0.7976, 0.2013, 0.7977, 0.2013, 0.7977, 0.2013, 0.7978, 0.2013, 0.7978, 0.2013, 0.7978, 0.2013, 0.7978, 0.2013, 0.7978, 0.2013, 0.7978, 0.2013, 0.7978, 0.2013, 0.7978, 0.2013, 0.7978, 0.2013, 0.7978, 0.2013, 0.7978, 0.2013, 0.7978, 0.2012, 0.7977, 0.2012, 0.7978, 0.2012, 0.7978, 0.2012, 0.7977, 0.2013, 0.7978, 0.2013, 0.7978, 0.2013, 0.7978, 0.2013, 0.7978, 0.2013, 0.7976, 0.2013, 0.7977, 0.2013, 0.7977, 0.2013, 0.7976, 0.2013, 0.7978, 0.2013, 0.7977, 0.2013, 0.7977, 0.2013, 0.7978, 0.2013, 0.7977, 0.2013, 0.7978, 0.2013, 0.7978, 0.2013, 0.7977, 0.2013, 0.7978, 0.2013, 0.7978, 0.2013, 0.7978, 0.2013, 0.7978, 0.2013, 0.7978, 0.2013, 0.7978, 0.2013, 0.7978, 0.2013, 0.7978, 0.2013, 0.7978, 0.2013, 0.7978, 0.2013, 0.7978, 0.2013, 0.7978, 0.2013, 0.7977, 0.2013, 0.7977, 0.2013, 0.7978, 0.2013, 0.7978, 0.2012, 0.7977, 0.2013, 0.7977, 0.2013, 0.7978, 0.2012, 0.7978, 0.2013, 0.7978, 0.2013, 0.7978, 0.2013, 0.7978, 0.2013, 0.7978, 0.2013, 0.7978, 0.2013, 0.7978, 0.2013, 0.7978, 0.2013, 0.7978, 0.2013, 0.7977, 0.2013, 0.7977, 0.2013, 0.7978, 0.2013, 0.7978, 0.2013, 0.7978, 0.2013, 0.7978, 0.2013, 0.7978, 0.2013, 0.7978, 0.2013, 0.7978, 0.2013, 0.7978, 0.2013, 0.7978, 0.2013, 0.7978, 0.2013, 0.7977, 0.2013, 0.7977, 0.2013, 0.7978, 0.2013, 0.7978, 0.2013, 0.7977, 0.2014, 0.7977, 0.2014, 0.7978, 0.2013, 0.7978, 0.2013, 0.7976, 0.2013, 0.7976, 0.2013, 0.7977, 0.2013, 0.7977, 0.2013, 0.7978, 0.2013, 0.7978, 0.2013, 0.7978, 0.2013, 0.7978, 0.2013, 0.7978, 0.2013, 0.7978, 0.2013, 0.7978, 0.2013, 0.7978, 0.2013, 0.7978, 0.2013, 0.7978, 0.2013, 0.7978, 0.2013, 0.7978, 0.2012, 0.7977, 0.2012, 0.7978, 0.2012, 0.7978, 0.2012, 0.7977, 0.2013, 0.7978, 0.2013, 0.7978, 0.2013, 0.7978, 0.2013, 0.7978, 0.2013, 0.7976, 0.2013, 0.7977, 0.2013, 0.7977, 0.2013, 0.7976, 0.2013, 0.7978, 0.2013, 0.7977, 0.2013, 0.7977, 0.2013, 0.7978, 0.2013, 0.7977, 0.2013, 0.7978, 0.2013, 0.7978, 0.2013, 0.7977, 0.2013, 0.7978, 0.2013, 0.7978, 0.2013, 0.7978, 0.2013, 0.7978, 0.2013, 0.7978, 0.2013, 0.7978, 0.2013, 0.7978, 0.2013, 0.7978, 0.2013, 0.7978, 0.2013, 0.7978, 0.2013, 0.7978, 0.2013, 0.7978, 0.2012, 0.7977, 0.2013, 0.7977, 0.2013, 0.7978, 0.2012, 0.7978, 0.2013, 0.7978, 0.2013, 0.7978, 0.2013, 0.7978, 0.2013, 0.7978, 0.2013, 0.7978, 0.2013, 0.7978, 0.2013, 0.7978, 0.2013, 0.7978, 0.2013, 0.7976, 0.2013, 0.7976, 0.2013, 0.7977, 0.2013, 0.7977, 0.2013, 0.7977, 0.2013, 0.7977, 0.2013, 0.7978, 0.2013, 0.7978, 0.2013, 0.7978, 0.2013, 0.7978, 0.2013, 0.7978, 0.2013, 0.7978, 0.2013, 0.7978, 0.2013, 0.7978, 0.2013, 0.7978, 0.2013, 0.7978, 0.2013, 0.7977, 0.2013, 0.7977, 0.2013, 0.7978, 0.2013, 0.7978, 0.2013, 0.7978, 0.2013, 0.7978, 0.2013, 0.7978, 0.2013, 0.7978, 0.2013, 0.7977, 0.2014, 0.7977, 0.2014, 0.7978, 0.2013, 0.7978, 0.2013, 0.7976, 0.2013, 0.7976, 0.2013, 0.7977, 0.2013, 0.7977, 0.2013, 0.7978, 0.2013, 0.7978, 0.2013, 0.7978, 0.2013, 0.7978, 0.2013, 0.7978, 0.2013, 0.7978, 0.2013, 0.7978, 0.2013, 0.7978, 0.2013, 0.7978, 0.2013, 0.7978, 0.2013, 0.7978, 0.2013, 0.7978, 0.2012, 0.7977, 0.2012, 0.7978, 0.2012, 0.7978, 0.2012, 0.7977, 0.2013, 0.7978, 0.2013, 0.7978, 0.2013, 0.7978, 0.2013, 0.7978, 0.2013, 0.7976, 0.2013, 0.7977, 0.2013, 0.7977, 0.2013, 0.7976, 0.2013, 0.7978, 0.2013, 0.7977, 0.2013, 0.7977, 0.2013, 0.7978, 0.2013, 0.7977, 0.2013, 0.7978, 0.2013, 0.7978, 0.2013, 0.7977, 0.2013, 0.7978, 0.2013, 0.7978, 0.2013, 0.7978, 0.2013, 0.7978, 0.2013, 0.7978, 0.2013, 0.7978, 0.2013, 0.7978, 0.2013, 0.7978, 0.2013, 0.7978, 0.2013, 0.7978, 0.2013, 0.7978, 0.2013, 0.7978, 0.2012, 0.7977, 0.2013, 0.7977, 0.2013, 0.7978, 0.2012, 0.7978, 0.2013, 0.7978, 0.2013, 0.7978, 0.2013, 0.7978, 0.2013, 0.7978, 0.2013, 0.7976, 0.2013, 0.7976, 0.2013, 0.7977, 0.2013, 0.7977, 0.2013, 0.7977, 0.2013, 0.7977, 0.2013, 0.7978, 0.2013, 0.7978, 0.2013, 0.7978, 0.2013, 0.7978, 0.2013, 0.7978, 0.2013, 0.7978, 0.2013, 0.7978, 0.2013, 0.7978, 0.2013, 0.7978, 0.2013, 0.7978, 0.2013, 0.7977, 0.2013, 0.7977, 0.2013, 0.7978, 0.2013, 0.7978, 0.2013, 0.7978, 0.2013, 0.7978, 0.2013, 0.7978, 0.2013, 0.7978, 0.2013, 0.7977, 0.2014, 0.7977, 0.2014, 0.7978, 0.2013, 0.7978, 0.2013, 0.7976, 0.2013, 0.7976, 0.2013, 0.7977, 0.2013, 0.7977, 0.2013, 0.7978, 0.2013, 0.7978, 0.2013, 0.7978, 0.2013, 0.7978, 0.2013, 0.7978, 0.2013, 0.7978, 0.2013, 0.7978, 0.2013, 0.7978, 0.2013, 0.7978, 0.2013, 0.7978, 0.2013, 0.7978, 0.2013, 0.7978, 0.2012, 0.7977, 0.2012, 0.7978, 0.2012, 0.7978, 0.2012, 0.7977, 0.2013, 0.7978, 0.2013, 0.7978, 0.2013, 0.7978, 0.2013, 0.7978, 0.2013, 0.7976, 0.2013, 0.7977, 0.2013, 0.7977, 0.2013, 0.7976, 0.2013, 0.7978, 0.2013, 0.7977, 0.2013, 0.7977, 0.2013, 0.7978, 0.2013, 0.7977, 0.2013, 0.7978, 0.2013, 0.7978, 0.2013, 0.7977, 0.2013, 0.7978, 0.2013, 0.7978, 0.2013, 0.7978, 0.2013, 0.7978, 0.2013, 0.7978, 0.2013, 0.7978, 0.2013, 0.7978, 0.2013, 0.7978, 0.2013, 0.7978, 0.2013, 0.7978, 0.2013, 0.7978, 0.2013, 0.7978, 0.2012, 0.7977, 0.2013, 0.7977, 0.2013, 0.7978, 0.2012, 0.7978, 0.2013, 0.7978, 0.2013, 0.7978, 0.2013, 0.7978, 0.2013, 0.7978, 0.2013, 0.7976, 0.2013, 0.7976, 0.2013, 0.7977, 0.2013, 0.7977, 0.2013, 0.7977, 0.2013, 0.7977, 0.2013, 0.7978, 0.2013, 0.7978, 0.2013, 0.7978, 0.2013, 0.7978, 0.2013, 0.7978, 0.2013, 0.7978, 0.2012, 0.7977, 0.2012, 0.7978, 0.2013, 0.7976, 0.2013, 0.7977, 0.2013, 0.7978, 0.2013, 0.7978, 0.2012, 0.7978, 0.2013, 0.7978, 0.2013, 0.7978, 0.2013, 0.7978, 0.2013, 0.7978, 0.2013, 0.7977, 0.2013, 0.7977, 0.2013, 0.7978, 0.2013, 0.7978, 0.2013, 0.7977, 0.2014, 0.7977, 0.2014, 0.7978, 0.2013, 0.7978, 0.2013, 0.7976, 0.2013, 0.7976, 0.2013, 0.7977, 0.2013, 0.7977, 0.2013, 0.7978, 0.2013, 0.7978, 0.2013, 0.7978, 0.2013, 0.7978, 0.2013, 0.7978, 0.2013, 0.7978, 0.2013, 0.7978, 0.2013, 0.7978, 0.2013, 0.7978, 0.2013, 0.7978, 0.2013, 0.7978, 0.2013, 0.7978, 0.2012, 0.7977, 0.2012, 0.7978, 0.2012, 0.7978, 0.2012, 0.7977, 0.2013, 0.7978, 0.2013, 0.7978, 0.2013, 0.7978, 0.2013, 0.7978, 0.2013, 0.7976, 0.2013, 0.7977, 0.2013, 0.7977, 0.2013, 0.7976, 0.2013, 0.7978, 0.2013, 0.7977, 0.2013, 0.7977, 0.2013, 0.7978, 0.2013, 0.7977, 0.2013, 0.7978, 0.2013, 0.7978, 0.2013, 0.7977, 0.2013, 0.7978, 0.2013, 0.7978, 0.2013, 0.7978, 0.2013, 0.7978, 0.2013, 0.7978, 0.2013, 0.7978, 0.2013, 0.7978, 0.2013, 0.7978, 0.2013, 0.7978, 0.2013, 0.7978, 0.2013, 0.7978, 0.2013, 0.7978, 0.2012, 0.7977, 0.2013, 0.7977, 0.2013, 0.7978, 0.2012, 0.7978, 0.5716, 0.8895, 0.5718, 0.8895, 0.5718, 0.8905, 0.5716, 0.8905, 0.5716, 0.8905, 0.5718, 0.8905, 0.5718, 0.8916, 0.5716, 0.8916, 0.5716, 0.8916, 0.5718, 0.8916, 0.5718, 0.8927, 0.5716, 0.8927, 0.5716, 0.8927, 0.5718, 0.8927, 0.5718, 0.8937, 0.5716, 0.8937, 0.5708, 0.8927, 0.5713, 0.8927, 0.5713, 0.8937, 0.5708, 0.8937, 0.5708, 0.8916, 0.5713, 0.8916, 0.5713, 0.8927, 0.5708, 0.8927, 0.5708, 0.8905, 0.5713, 0.8905, 0.5713, 0.8916, 0.5708, 0.8916, 0.5708, 0.8895, 0.5713, 0.8895, 0.5713, 0.8905, 0.5708, 0.8905, 0.5713, 0.8927, 0.5716, 0.8927, 0.5716, 0.8937, 0.5713, 0.8937, 0.5713, 0.8916, 0.5716, 0.8916, 0.5716, 0.8927, 0.5713, 0.8927, 0.5713, 0.8905, 0.5716, 0.8905, 0.5716, 0.8916, 0.5713, 0.8916, 0.5713, 0.8895, 0.5716, 0.8895, 0.5716, 0.8905, 0.5713, 0.8905, 0.5716, 0.8895, 0.5718, 0.8895, 0.5718, 0.8905, 0.5716, 0.8905, 0.5716, 0.8905, 0.5718, 0.8905, 0.5718, 0.8916, 0.5716, 0.8916, 0.5716, 0.8916, 0.5718, 0.8916, 0.5718, 0.8927, 0.5716, 0.8927, 0.5716, 0.8927, 0.5718, 0.8927, 0.5718, 0.8937, 0.5716, 0.8937, 0.5708, 0.8927, 0.5713, 0.8927, 0.5713, 0.8937, 0.5708, 0.8937, 0.5708, 0.8916, 0.5713, 0.8916, 0.5713, 0.8927, 0.5708, 0.8927, 0.5708, 0.8905, 0.5713, 0.8905, 0.5713, 0.8916, 0.5708, 0.8916, 0.5708, 0.8895, 0.5713, 0.8895, 0.5713, 0.8905, 0.5708, 0.8905, 0.5713, 0.8927, 0.5716, 0.8927, 0.5716, 0.8937, 0.5713, 0.8937, 0.5713, 0.8916, 0.5716, 0.8916, 0.5716, 0.8927, 0.5713, 0.8927, 0.5713, 0.8905, 0.5716, 0.8905, 0.5716, 0.8916, 0.5713, 0.8916, 0.5713, 0.8895, 0.5716, 0.8895, 0.5716, 0.8905, 0.5713, 0.8905, 0.5716, 0.8895, 0.5718, 0.8895, 0.5718, 0.8905, 0.5716, 0.8905, 0.5716, 0.8905, 0.5718, 0.8905, 0.5718, 0.8916, 0.5716, 0.8916, 0.5716, 0.8916, 0.5718, 0.8916, 0.5718, 0.8927, 0.5716, 0.8927, 0.5716, 0.8927, 0.5718, 0.8927, 0.5718, 0.8937, 0.5716, 0.8937, 0.5708, 0.8927, 0.5713, 0.8927, 0.5713, 0.8937, 0.5708, 0.8937, 0.5708, 0.8916, 0.5713, 0.8916, 0.5713, 0.8927, 0.5708, 0.8927, 0.5708, 0.8905, 0.5713, 0.8905, 0.5713, 0.8916, 0.5708, 0.8916, 0.5708, 0.8895, 0.5713, 0.8895, 0.5713, 0.8905, 0.5708, 0.8905, 0.5713, 0.8927, 0.5716, 0.8927, 0.5716, 0.8937, 0.5713, 0.8937, 0.5713, 0.8916, 0.5716, 0.8916, 0.5716, 0.8927, 0.5713, 0.8927, 0.5713, 0.8905, 0.5716, 0.8905, 0.5716, 0.8916, 0.5713, 0.8916, 0.5713, 0.8895, 0.5716, 0.8895, 0.5716, 0.8905, 0.5713, 0.8905])
me_cube_012.materials.append(mat_material_017)
me_cube_012.use_remesh_fix_poles = True
me_cube_012.use_remesh_preserve_attributes = False
me_cube_012.use_mirror_vertex_groups = False
me_cube_012.update()

# ---- objects
ob_wall_window_bars = bpy.data.objects.new('Wall_Window_Bars', me_cube_012)

# ---- transforms, parenting, visibility, modifiers, constraints
ob_wall_window_bars.location = (0.0, 0.0, 0.0)
ob_wall_window_bars.lineart.crease_threshold = 0.0

# ---- collection membership
col_collection.objects.link(ob_wall_window_bars)

# ---- scene / render settings (as saved in the file)
scene.frame_start = 1; scene.frame_end = 250; scene.frame_set(1)
scene.render.engine = 'BLENDER_EEVEE_NEXT'
scene.cycles.use_denoising = False
scene.cycles.samples = 128
scene.cycles.sampling_pattern = 'TABULATED_SOBOL'
scene.cycles.use_adaptive_sampling = False
scene.cycles.use_light_tree = False
scene.view_settings.view_transform = 'Filmic'
bpy.context.view_layer.update()

# ---- added for rendering (the .blend has no active camera and no usable light): camera, sun
cam_auto = bpy.data.cameras.new('AutoCamera')
cam_auto.lens = 50.0
cam_auto.sensor_width = 36.0
cam_auto.clip_end = 1000.0
ob_auto_camera = bpy.data.objects.new('AutoCamera', cam_auto)
scene.collection.objects.link(ob_auto_camera)
ob_auto_camera.location = (2.62273, -3.1411, 3.09819)
ob_auto_camera.rotation_euler = (1.09748, -7.21219e-08, 0.694738)
scene.camera = ob_auto_camera
light_auto_sun = bpy.data.lights.new('AutoSun', 'SUN')
light_auto_sun.energy = 3.0
light_auto_sun.angle = 0.0523599
ob_auto_sun = bpy.data.objects.new('AutoSun', light_auto_sun)
scene.collection.objects.link(ob_auto_sun)
ob_auto_sun.rotation_euler = (0.872665, 0.174533, 0.523599)
bpy.context.view_layer.update()
